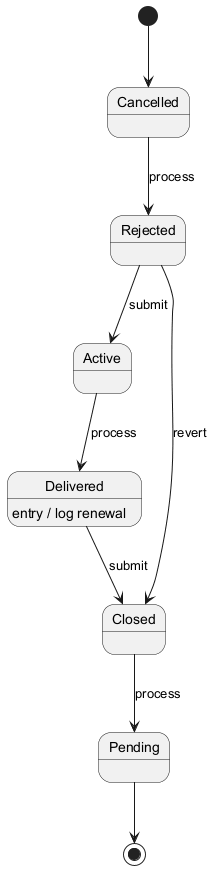

The diagram above was rendered by PlantUML. Its source (embedded in the PNG):
@startuml
skinparam monochrome true
[*] --> Cancelled
Cancelled --> Rejected : process
Rejected --> Active : submit
Active --> Delivered : process
Delivered --> Closed : submit
Delivered : entry / log renewal
Closed --> Pending : process
Rejected --> Closed : revert
Pending --> [*]
@enduml